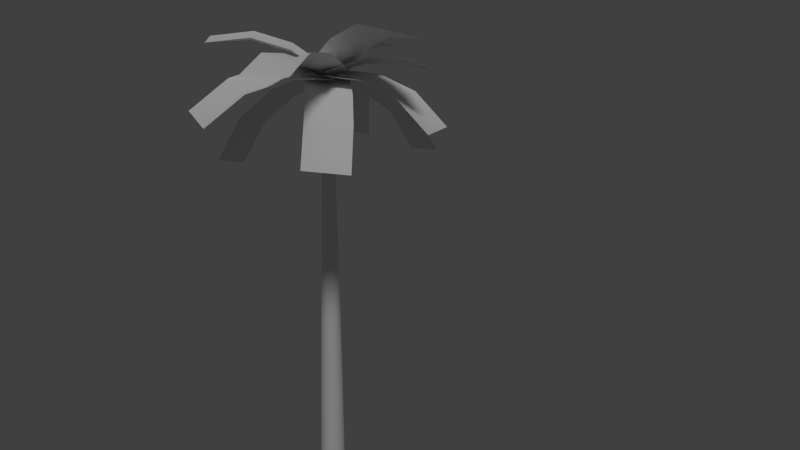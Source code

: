 # Source: banana_palm_tree_low_poly_leaves_.blend  (saved by Blender 2.72.0; exported with 4.5.12 LTS)
import bpy
from mathutils import Matrix  # noqa: F401  (used for matrix-valued properties, if any)

bpy.ops.wm.read_factory_settings(use_empty=True)
scene = bpy.context.scene
scene.name = 'Scene'

# ---- collections
col_collection_1 = bpy.data.collections.new('Collection 1'); scene.collection.children.link(col_collection_1)

# ---- materials (node trees are filled in below, after node groups)
mat_material_tropical_leaf_2 = bpy.data.materials.new('Material Tropical Leaf 2')
mat_material_tropical_leaf_2.alpha_threshold = 0.0
mat_material_tropical_leaf_2.use_transparent_shadow = False
mat_material_tropical_leaf_2.roughness = 0.5
mat_material_palm_tree = bpy.data.materials.new('Material Palm Tree')
mat_material_palm_tree.alpha_threshold = 0.0
mat_material_palm_tree.use_transparent_shadow = False
mat_material_palm_tree.roughness = 0.5
mat_material_palm_tree.specular_intensity = 0.0

# ---- material node trees

# ---- world
world_world = bpy.data.worlds.new('World'); scene.world = world_world
world_world.color = (0.05088, 0.05088, 0.05088)
world_world.use_sun_shadow = False
world_world.sun_shadow_jitter_overblur = 0.0
world_world.cycles.sampling_method = 'MANUAL'
world_world.cycles.sample_map_resolution = 256
world_world.light_settings.ao_factor = 0.35

# ---- cameras
cam_camera = bpy.data.cameras.new('Camera')
cam_camera.clip_end = 100.0
cam_camera.lens = 35.0
cam_camera.sensor_width = 32.0
cam_camera.sensor_height = 18.0
cam_camera.ortho_scale = 7.314
cam_camera.dof.focus_distance = 0.0
cam_camera.dof.aperture_fstop = 128.0

# ---- lights
light_lamp = bpy.data.lights.new('Lamp', 'SUN')
light_lamp.transmission_factor = 0.0
light_lamp.cutoff_distance = 30.0
light_lamp.angle = 0.1993
light_lamp.energy = 1.0
light_lamp.shadow_buffer_clip_start = 1.001
light_lamp.shadow_soft_size = 0.1
light_lamp.shadow_cascade_max_distance = 1000.0
light_lamp.cycles.use_multiple_importance_sampling = False

# ---- meshes
me_plane = bpy.data.meshes.new('Plane')
me_plane.from_pydata([(-1.49e-08, -1.0, 0.1053), (2.0, -1.0, 9.537e-07), (-1.49e-08, 1.0, 0.1053), (2.0, 1.0, 9.537e-07), (0.6667, -1.0, 0.4358), (1.333, -1.0, 0.4358), (1.333, 1.0, 0.4358), (0.6667, 1.0, 0.4358), (-1.49e-08, -4.657e-10, 9.537e-07), (2.0, -4.657e-10, 9.537e-07), (0.6667, -4.657e-10, 0.2861), (1.333, -4.657e-10, 0.2861)], [], [(11, 9, 3, 6), (8, 10, 7, 2), (10, 11, 6, 7), (5, 1, 9, 11), (0, 4, 10, 8), (4, 5, 11, 10)])
me_plane.polygons.foreach_set('use_smooth', [True] * 6)
_uv = me_plane.uv_layers.new(name='UVMap')
_uv.uv.foreach_set('vector', [0.6544, 0.5394, 0.974, 0.5, 0.974, 0.9999, 0.6544, 0.9999, 0.01507, 0.5443, 0.3347, 0.5541, 0.3347, 0.9999, 0.01507, 0.9999, 0.3347, 0.5541, 0.6544, 0.5394, 0.6544, 0.9999, 0.3347, 0.9999, 0.6544, 9.998e-05, 0.974, 9.998e-05, 0.974, 0.5, 0.6544, 0.5394, 0.01507, 9.998e-05, 0.3347, 9.998e-05, 0.3347, 0.5541, 0.01507, 0.5443, 0.3347, 9.998e-05, 0.6544, 9.998e-05, 0.6544, 0.5394, 0.3347, 0.5541])
me_plane.materials.append(mat_material_tropical_leaf_2)
me_plane.use_remesh_preserve_volume = False
me_plane.use_remesh_preserve_attributes = False
me_plane.use_mirror_vertex_groups = False
me_plane.update()
me_mesh = bpy.data.meshes.new('Mesh')
me_mesh.from_pydata([(10.0, 0.0, 7.451e-09), (2.98e-08, 0.25, 7.451e-09), (2.98e-08, 0.1768, 0.1768), (0.0, 0.0, 0.25), (0.0, -0.1768, 0.1768), (-2.98e-08, -0.25, 7.451e-09), (-2.98e-08, -0.1768, -0.1768), (0.0, 0.0, -0.25), (0.0, 0.1768, -0.1768), (0.5917, 0.2802, -7.451e-09), (0.5917, 0.1981, 0.1981), (0.5917, -4.09e-10, 0.2802), (0.5917, -0.1981, 0.1981), (0.5917, -0.2802, 2.235e-08), (0.5917, -0.1981, -0.1981), (0.5917, -3.382e-08, -0.2802), (0.5917, 0.1981, -0.1981), (1.72, 0.2762, -7.451e-09), (1.72, 0.1953, 0.1953), (1.72, -8.682e-09, 0.2762), (1.72, -0.1953, 0.1953), (1.72, -0.2762, 2.235e-08), (1.72, -0.1953, -0.1953), (1.72, -4.161e-08, -0.2762), (1.72, 0.1953, -0.1953), (3.211, 0.2537, -7.451e-09), (3.211, 0.1794, 0.1794), (3.211, -1.107e-08, 0.2537), (3.211, -0.1794, 0.1794), (3.211, -0.2537, 2.235e-08), (3.211, -0.1794, -0.1794), (3.211, -4.131e-08, -0.2537), (3.211, 0.1794, -0.1794), (4.89, 0.2215, -7.451e-09), (4.89, 0.1566, 0.1566), (4.89, -9.149e-09, 0.2215), (4.89, -0.1566, 0.1566), (4.89, -0.2215, 2.235e-08), (4.89, -0.1566, -0.1566), (4.89, -3.555e-08, -0.2215), (4.89, 0.1566, -0.1566), (6.583, 0.1842, 0.0), (6.583, 0.1303, 0.1303), (6.583, -4.735e-09, 0.1842), (6.583, -0.1303, 0.1303), (6.583, -0.1842, 1.49e-08), (6.583, -0.1303, -0.1303), (6.583, -2.67e-08, -0.1842), (6.583, 0.1303, -0.1303), (8.115, 0.1472, 0.0), (8.115, 0.1041, 0.1041), (8.115, 3.907e-10, 0.1472), (8.115, -0.1041, 0.1041), (8.115, -0.1472, 1.49e-08), (8.115, -0.1041, -0.1041), (8.115, -1.715e-08, -0.1472), (8.115, 0.1041, -0.1041), (9.88, 0.07637, 2.8e-07), (9.88, 0.05399, 0.05399), (9.88, 2.307e-09, 0.07637), (9.88, -0.05399, 0.05399), (9.88, -0.07637, 2.898e-07), (9.88, -0.05399, -0.05399), (9.88, -6.797e-09, -0.07636), (9.88, 0.05399, -0.05399)], [], [(6, 8, 7), (5, 8, 6), (5, 1, 8), (4, 1, 5), (4, 2, 1), (3, 2, 4), (9, 17, 24, 16), (10, 18, 17, 9), (11, 19, 18, 10), (12, 20, 19, 11), (13, 21, 20, 12), (14, 22, 21, 13), (15, 23, 22, 14), (16, 24, 23, 15), (17, 25, 32, 24), (18, 26, 25, 17), (19, 27, 26, 18), (20, 28, 27, 19), (21, 29, 28, 20), (22, 30, 29, 21), (23, 31, 30, 22), (24, 32, 31, 23), (25, 33, 40, 32), (26, 34, 33, 25), (27, 35, 34, 26), (28, 36, 35, 27), (29, 37, 36, 28), (30, 38, 37, 29), (31, 39, 38, 30), (32, 40, 39, 31), (33, 41, 48, 40), (34, 42, 41, 33), (35, 43, 42, 34), (36, 44, 43, 35), (37, 45, 44, 36), (38, 46, 45, 37), (39, 47, 46, 38), (40, 48, 47, 39), (41, 49, 56, 48), (42, 50, 49, 41), (43, 51, 50, 42), (44, 52, 51, 43), (45, 53, 52, 44), (46, 54, 53, 45), (47, 55, 54, 46), (48, 56, 55, 47), (49, 57, 64, 56), (50, 58, 57, 49), (51, 59, 58, 50), (52, 60, 59, 51), (53, 61, 60, 52), (54, 62, 61, 53), (55, 63, 62, 54), (56, 64, 63, 55), (1, 9, 16, 8), (2, 10, 9, 1), (3, 11, 10, 2), (4, 12, 11, 3), (5, 13, 12, 4), (6, 14, 13, 5), (7, 15, 14, 6), (8, 16, 15, 7), (57, 0, 64), (58, 0, 57), (59, 0, 58), (60, 0, 59), (61, 0, 60), (62, 0, 61), (63, 0, 62), (64, 0, 63)])
me_mesh.polygons.foreach_set('use_smooth', [0, 0, 0, 0, 0, 0, 1, 1, 1, 1, 1, 1, 1, 1, 1, 1, 1, 1, 1, 1, 1, 1, 1, 1, 1, 1, 1, 1, 1, 1, 1, 1, 1, 1, 1, 1, 1, 1, 1, 1, 1, 1, 1, 1, 1, 1, 1, 1, 1, 1, 1, 1, 1, 1, 1, 1, 1, 1, 1, 1, 1, 1, 1, 1, 1, 1, 1, 1, 1, 1])
me_mesh.materials.append(mat_material_palm_tree)
me_mesh.use_remesh_preserve_volume = False
me_mesh.use_remesh_preserve_attributes = False
me_mesh.use_mirror_vertex_groups = False
me_mesh.update()

# ---- curves / text
cu_beziercurve = bpy.data.curves.new('BezierCurve', 'CURVE')
cu_beziercurve.dimensions = '3D'
_sp = cu_beziercurve.splines.new('BEZIER'); _sp.bezier_points.add(1)
_sp.bezier_points.foreach_set('co', [-2.396, 1.0, 7.51e-08, -0.4208, 0.4, 3.2e-08])
_sp.bezier_points.foreach_set('handle_left', [-2.896, 0.5, 7.51e-08, -0.9454, 0.4108, 3.244e-08])
_sp.bezier_points.foreach_set('handle_right', [-1.896, 1.5, 7.51e-08, -0.05324, 0.3925, 3.168e-08])
for _p, _l, _r in zip(_sp.bezier_points, ['ALIGNED', 'ALIGNED'], ['ALIGNED', 'ALIGNED']): _p.handle_left_type = _l; _p.handle_right_type = _r
_sp.order_u = 0
_sp.order_v = 0
cu_beziercurve.use_path = True
cu_beziercurve.use_path_clamp = True
cu_beziercurve.bevel_resolution = 0
cu_beziercurve.fill_mode = 'HALF'
cu_beziercircle = bpy.data.curves.new('BezierCircle', 'CURVE')
cu_beziercircle.dimensions = '2D'
_sp = cu_beziercircle.splines.new('BEZIER'); _sp.bezier_points.add(3)
_sp.bezier_points.foreach_set('co', [-0.25, 0.0, 0.0, 0.0, 0.25, 0.0, 0.25, 0.0, 0.0, 0.0, -0.25, 0.0])
_sp.bezier_points.foreach_set('handle_left', [-0.25, -0.138, 0.0, -0.138, 0.25, 0.0, 0.25, 0.138, 0.0, 0.138, -0.25, 0.0])
_sp.bezier_points.foreach_set('handle_right', [-0.25, 0.138, 0.0, 0.138, 0.25, 0.0, 0.25, -0.138, 0.0, -0.138, -0.25, 0.0])
for _p, _l, _r in zip(_sp.bezier_points, ['AUTO', 'AUTO', 'AUTO', 'AUTO'], ['AUTO', 'AUTO', 'AUTO', 'AUTO']): _p.handle_left_type = _l; _p.handle_right_type = _r
_sp.bezier_points.foreach_set('radius', [0.25, 0.25, 0.25, 0.25])
_sp.order_u = 0
_sp.order_v = 0
_sp.resolution_u = 2
_sp.use_cyclic_u = True
cu_beziercircle.use_path = True
cu_beziercircle.use_path_clamp = True
cu_beziercircle.bevel_resolution = 0
cu_beziercircle.fill_mode = 'BOTH'

# ---- objects
ob_leaf_011 = bpy.data.objects.new('Leaf.011', me_plane)
ob_leaf_010 = bpy.data.objects.new('Leaf.010', me_plane)
ob_leaf_009 = bpy.data.objects.new('Leaf.009', me_plane)
ob_leaf_008 = bpy.data.objects.new('Leaf.008', me_plane)
ob_leaf_007 = bpy.data.objects.new('Leaf.007', me_plane)
ob_leaf_006 = bpy.data.objects.new('Leaf.006', me_plane)
ob_leaf_005 = bpy.data.objects.new('Leaf.005', me_plane)
ob_leaf_004 = bpy.data.objects.new('Leaf.004', me_plane)
ob_leaf_003 = bpy.data.objects.new('Leaf.003', me_plane)
ob_leaf_002 = bpy.data.objects.new('Leaf.002', me_plane)
ob_leaf_001 = bpy.data.objects.new('Leaf.001', me_plane)
ob_leaf = bpy.data.objects.new('Leaf', me_plane)
ob_width = bpy.data.objects.new('Width', cu_beziercurve)
ob_profile = bpy.data.objects.new('Profile', cu_beziercircle)
ob_longitudinal = bpy.data.objects.new('Longitudinal', me_mesh)
ob_lamp = bpy.data.objects.new('Lamp', light_lamp)
ob_camera = bpy.data.objects.new('Camera', cam_camera)

# ---- transforms, parenting, visibility, modifiers, constraints
ob_leaf_011.location = (0.04228, 0.007459, 10.81)
ob_leaf_011.rotation_euler = (-0.1374, 0.6243, -5.924)
ob_leaf_011.scale = (1.42, 0.4735, 0.9469)
ob_leaf_011.lineart.crease_threshold = 0.0
ob_leaf_010.location = (-0.003685, 0.006966, 10.82)
ob_leaf_010.rotation_euler = (-0.07832, 0.5795, -3.881)
ob_leaf_010.scale = (1.42, 0.4735, 0.9469)
ob_leaf_010.lineart.crease_threshold = 0.0
ob_leaf_009.location = (0.01869, -0.02312, 10.81)
ob_leaf_009.rotation_euler = (0.2199, 0.668, -1.565)
ob_leaf_009.scale = (1.42, 0.4735, 0.9469)
ob_leaf_009.lineart.crease_threshold = 0.0
ob_leaf_008.location = (0.03546, -0.007557, 10.88)
ob_leaf_008.rotation_euler = (0.1253, 0.3977, -4.842)
ob_leaf_008.scale = (1.355, 0.4518, 0.9037)
ob_leaf_008.lineart.crease_threshold = 0.0
ob_leaf_007.location = (0.03546, -0.007557, 10.88)
ob_leaf_007.rotation_euler = (0.1913, 0.4015, -2.916)
ob_leaf_007.scale = (1.719, 0.5729, 1.146)
ob_leaf_007.lineart.crease_threshold = 0.0
ob_leaf_006.location = (0.03546, -0.007557, 10.88)
ob_leaf_006.rotation_euler = (-0.3437, 0.2926, -0.8473)
ob_leaf_006.scale = (1.42, 0.4735, 0.9469)
ob_leaf_006.lineart.crease_threshold = 0.0
ob_leaf_005.location = (0.03409, -0.003045, 10.91)
ob_leaf_005.rotation_euler = (-0.1757, -0.267, -5.34)
ob_leaf_005.scale = (1.41, 0.4699, 0.9399)
ob_leaf_005.lineart.crease_threshold = 0.0
ob_leaf_004.location = (0.03409, -0.003045, 10.91)
ob_leaf_004.rotation_euler = (-0.07321, -0.2812, -3.429)
ob_leaf_004.scale = (1.076, 0.3586, 0.7171)
ob_leaf_004.lineart.crease_threshold = 0.0
ob_leaf_003.location = (0.03409, -0.003045, 10.91)
ob_leaf_003.rotation_euler = (-0.2008, -0.2927, -1.147)
ob_leaf_003.scale = (1.247, 0.4156, 0.8312)
ob_leaf_003.lineart.crease_threshold = 0.0
ob_leaf_002.location = (0.03409, -0.003045, 10.91)
ob_leaf_002.rotation_euler = (0.0, 0.0, -4.387)
ob_leaf_002.scale = (1.223, 0.4076, 0.8153)
ob_leaf_002.lineart.crease_threshold = 0.0
ob_leaf_001.location = (0.03409, -0.003045, 10.91)
ob_leaf_001.rotation_euler = (0.0, -0.0, -2.33)
ob_leaf_001.scale = (1.56, 0.5201, 1.04)
ob_leaf_001.lineart.crease_threshold = 0.0
ob_leaf.location = (0.03409, -0.003045, 10.91)
ob_leaf.scale = (1.5, 0.5, 1.0)
ob_leaf.lineart.crease_threshold = 0.0
ob_width.location = (0.0, 0.0, 0.0)
ob_width.rotation_euler = (1.571, -0.0, 0.0)
ob_width.hide_render = True
ob_width.lineart.crease_threshold = 0.0
ob_profile.location = (0.0, 0.0, 0.0)
ob_profile.hide_render = True
ob_profile.lineart.crease_threshold = 0.0
ob_longitudinal.location = (7.451e-09, 0.0, 1.0)
ob_longitudinal.rotation_euler = (-0.0, 4.712, 0.0)
ob_longitudinal.lineart.crease_threshold = 0.0
_vg = ob_longitudinal.vertex_groups.new(name='Group Leaves')
ob_lamp.location = (4.076, 1.005, 13.46)
ob_lamp.rotation_euler = (0.6503, 0.05522, 1.866)
ob_lamp.lock_rotations_4d = False
ob_lamp.empty_display_type = 'ARROWS'
ob_lamp.color = (0.0, 0.0, 0.0, 0.0)
ob_lamp.lineart.crease_threshold = 0.0
ob_camera.location = (17.17, 6.791, 11.13)
ob_camera.rotation_euler = (1.389, 0.0007304, -48.4)
ob_camera.lock_rotations_4d = False
ob_camera.empty_display_type = 'ARROWS'
ob_camera.color = (0.0, 0.0, 0.0, 0.0)
ob_camera.display_type = 'WIRE'
ob_camera.lineart.crease_threshold = 0.0

# ---- collection membership
col_collection_1.objects.link(ob_leaf_011)
col_collection_1.objects.link(ob_leaf_010)
col_collection_1.objects.link(ob_leaf_009)
col_collection_1.objects.link(ob_leaf_008)
col_collection_1.objects.link(ob_leaf_007)
col_collection_1.objects.link(ob_leaf_006)
col_collection_1.objects.link(ob_leaf_005)
col_collection_1.objects.link(ob_leaf_004)
col_collection_1.objects.link(ob_leaf_003)
col_collection_1.objects.link(ob_leaf_002)
col_collection_1.objects.link(ob_leaf_001)
col_collection_1.objects.link(ob_leaf)
col_collection_1.objects.link(ob_width)
col_collection_1.objects.link(ob_profile)
col_collection_1.objects.link(ob_longitudinal)
col_collection_1.objects.link(ob_lamp)
col_collection_1.objects.link(ob_camera)

# ---- scene / render settings (as saved in the file)
scene.camera = ob_camera
scene.frame_start = 1; scene.frame_end = 250; scene.frame_set(1)
scene.render.engine = 'BLENDER_EEVEE_NEXT'
scene.render.resolution_percentage = 50
scene.render.dither_intensity = 0.0
scene.cycles.use_denoising = False
scene.cycles.samples = 10
scene.cycles.sampling_pattern = 'TABULATED_SOBOL'
scene.cycles.light_sampling_threshold = 0.0
scene.cycles.use_adaptive_sampling = False
scene.cycles.use_light_tree = False
scene.cycles.blur_glossy = 0.0
scene.cycles.pixel_filter_type = 'GAUSSIAN'
scene.cycles.sample_clamp_indirect = 0.0
scene.view_settings.view_transform = 'Standard'
bpy.context.view_layer.update()
